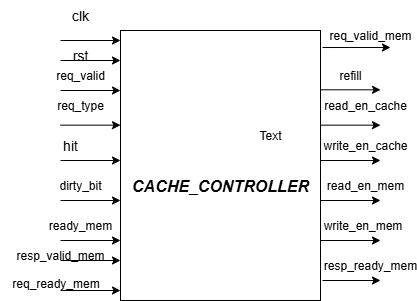

The diagram above was exported from draw.io. Its source (the exported page's mxGraphModel, read from the mxfile embedded in the PNG):
<mxGraphModel dx="1426" dy="785" grid="1" gridSize="10" guides="1" tooltips="1" connect="1" arrows="1" fold="1" page="1" pageScale="1" pageWidth="827" pageHeight="1169" math="0" shadow="0">
  <root>
    <mxCell id="0" />
    <mxCell id="1" parent="0" />
    <mxCell id="HoaXvPJ1DXJ8oRBxtm_t-1" value="" style="rounded=0;whiteSpace=wrap;html=1;" parent="1" vertex="1">
      <mxGeometry x="260" y="300" width="200" height="270" as="geometry" />
    </mxCell>
    <mxCell id="HoaXvPJ1DXJ8oRBxtm_t-2" value="&lt;font style=&quot;font-size: 16px;&quot;&gt;&lt;b&gt;&lt;i&gt;CACHE_CONTROLLER&lt;/i&gt;&lt;/b&gt;&lt;/font&gt;" style="text;html=1;align=center;verticalAlign=middle;whiteSpace=wrap;rounded=0;" parent="1" vertex="1">
      <mxGeometry x="290" y="430" width="140" height="50" as="geometry" />
    </mxCell>
    <mxCell id="HoaXvPJ1DXJ8oRBxtm_t-3" value="" style="endArrow=classic;html=1;rounded=0;" parent="1" edge="1">
      <mxGeometry width="50" height="50" relative="1" as="geometry">
        <mxPoint x="200" y="310" as="sourcePoint" />
        <mxPoint x="260" y="310" as="targetPoint" />
      </mxGeometry>
    </mxCell>
    <mxCell id="yfD1pwMn7jiMeCtGR1Qs-1" value="" style="endArrow=classic;html=1;rounded=0;" parent="1" edge="1">
      <mxGeometry width="50" height="50" relative="1" as="geometry">
        <mxPoint x="200" y="360" as="sourcePoint" />
        <mxPoint x="260" y="360" as="targetPoint" />
      </mxGeometry>
    </mxCell>
    <mxCell id="yfD1pwMn7jiMeCtGR1Qs-2" value="" style="endArrow=classic;html=1;rounded=0;" parent="1" edge="1">
      <mxGeometry width="50" height="50" relative="1" as="geometry">
        <mxPoint x="200" y="394.66" as="sourcePoint" />
        <mxPoint x="260" y="394.66" as="targetPoint" />
      </mxGeometry>
    </mxCell>
    <mxCell id="yfD1pwMn7jiMeCtGR1Qs-3" value="" style="endArrow=classic;html=1;rounded=0;" parent="1" edge="1">
      <mxGeometry width="50" height="50" relative="1" as="geometry">
        <mxPoint x="200" y="430" as="sourcePoint" />
        <mxPoint x="260" y="430" as="targetPoint" />
      </mxGeometry>
    </mxCell>
    <mxCell id="yfD1pwMn7jiMeCtGR1Qs-4" value="" style="endArrow=classic;html=1;rounded=0;" parent="1" edge="1">
      <mxGeometry width="50" height="50" relative="1" as="geometry">
        <mxPoint x="200" y="470" as="sourcePoint" />
        <mxPoint x="260" y="470" as="targetPoint" />
      </mxGeometry>
    </mxCell>
    <mxCell id="yfD1pwMn7jiMeCtGR1Qs-5" value="" style="endArrow=classic;html=1;rounded=0;" parent="1" edge="1">
      <mxGeometry width="50" height="50" relative="1" as="geometry">
        <mxPoint x="200" y="510" as="sourcePoint" />
        <mxPoint x="260" y="510" as="targetPoint" />
      </mxGeometry>
    </mxCell>
    <mxCell id="yfD1pwMn7jiMeCtGR1Qs-6" value="&lt;span style=&quot;font-size: 14px;&quot;&gt;clk&lt;/span&gt;" style="text;html=1;align=center;verticalAlign=middle;whiteSpace=wrap;rounded=0;" parent="1" vertex="1">
      <mxGeometry x="190" y="270" width="60" height="30" as="geometry" />
    </mxCell>
    <mxCell id="yfD1pwMn7jiMeCtGR1Qs-7" value="&lt;span style=&quot;font-size: 14px;&quot;&gt;hit&lt;/span&gt;" style="text;html=1;align=center;verticalAlign=middle;whiteSpace=wrap;rounded=0;" parent="1" vertex="1">
      <mxGeometry x="180" y="400" width="60" height="30" as="geometry" />
    </mxCell>
    <mxCell id="7spdITXHO6cvEVJgHwIa-1" value="req_type" style="text;html=1;align=center;verticalAlign=middle;whiteSpace=wrap;rounded=0;" parent="1" vertex="1">
      <mxGeometry x="190" y="360" width="60" height="30" as="geometry" />
    </mxCell>
    <mxCell id="7spdITXHO6cvEVJgHwIa-2" value="dirty_bit" style="text;html=1;align=center;verticalAlign=middle;whiteSpace=wrap;rounded=0;" parent="1" vertex="1">
      <mxGeometry x="190" y="440" width="60" height="30" as="geometry" />
    </mxCell>
    <mxCell id="7spdITXHO6cvEVJgHwIa-3" value="ready_mem" style="text;html=1;align=center;verticalAlign=middle;whiteSpace=wrap;rounded=0;" parent="1" vertex="1">
      <mxGeometry x="190" y="480" width="60" height="30" as="geometry" />
    </mxCell>
    <mxCell id="aQmyK_utliXqq-_prhE2-2" value="" style="endArrow=classic;html=1;rounded=0;" parent="1" edge="1">
      <mxGeometry width="50" height="50" relative="1" as="geometry">
        <mxPoint x="460" y="359.31" as="sourcePoint" />
        <mxPoint x="520" y="359.31" as="targetPoint" />
      </mxGeometry>
    </mxCell>
    <mxCell id="aQmyK_utliXqq-_prhE2-3" value="" style="endArrow=classic;html=1;rounded=0;" parent="1" edge="1">
      <mxGeometry width="50" height="50" relative="1" as="geometry">
        <mxPoint x="460" y="394.66" as="sourcePoint" />
        <mxPoint x="520" y="394.66" as="targetPoint" />
      </mxGeometry>
    </mxCell>
    <mxCell id="aQmyK_utliXqq-_prhE2-4" value="" style="endArrow=classic;html=1;rounded=0;" parent="1" edge="1">
      <mxGeometry width="50" height="50" relative="1" as="geometry">
        <mxPoint x="460" y="430" as="sourcePoint" />
        <mxPoint x="520" y="430" as="targetPoint" />
      </mxGeometry>
    </mxCell>
    <mxCell id="WkFxjSxZHwrNMreWlTdL-2" value="refill" style="text;html=1;align=center;verticalAlign=middle;whiteSpace=wrap;rounded=0;" parent="1" vertex="1">
      <mxGeometry x="460" y="330" width="60" height="30" as="geometry" />
    </mxCell>
    <mxCell id="WkFxjSxZHwrNMreWlTdL-3" value="read_en_cache" style="text;html=1;align=center;verticalAlign=middle;whiteSpace=wrap;rounded=0;" parent="1" vertex="1">
      <mxGeometry x="475" y="360" width="60" height="30" as="geometry" />
    </mxCell>
    <mxCell id="WkFxjSxZHwrNMreWlTdL-4" value="write_en_cache" style="text;html=1;align=center;verticalAlign=middle;whiteSpace=wrap;rounded=0;" parent="1" vertex="1">
      <mxGeometry x="475" y="400" width="60" height="30" as="geometry" />
    </mxCell>
    <mxCell id="WkFxjSxZHwrNMreWlTdL-5" value="" style="endArrow=classic;html=1;rounded=0;" parent="1" edge="1">
      <mxGeometry width="50" height="50" relative="1" as="geometry">
        <mxPoint x="460" y="470" as="sourcePoint" />
        <mxPoint x="520" y="470" as="targetPoint" />
      </mxGeometry>
    </mxCell>
    <mxCell id="WkFxjSxZHwrNMreWlTdL-6" value="" style="endArrow=classic;html=1;rounded=0;" parent="1" edge="1">
      <mxGeometry width="50" height="50" relative="1" as="geometry">
        <mxPoint x="460" y="510" as="sourcePoint" />
        <mxPoint x="520" y="510" as="targetPoint" />
      </mxGeometry>
    </mxCell>
    <mxCell id="07AWumhIjBAPMQWSdqnw-1" value="read_en_mem" style="text;html=1;align=center;verticalAlign=middle;whiteSpace=wrap;rounded=0;" parent="1" vertex="1">
      <mxGeometry x="470" y="440" width="70" height="30" as="geometry" />
    </mxCell>
    <mxCell id="07AWumhIjBAPMQWSdqnw-2" value="write_en_mem" style="text;html=1;align=center;verticalAlign=middle;whiteSpace=wrap;rounded=0;" parent="1" vertex="1">
      <mxGeometry x="465" y="480" width="75" height="30" as="geometry" />
    </mxCell>
    <mxCell id="ynZ2rlaSkZOn45-flXa6-1" value="req_valid" style="text;html=1;align=center;verticalAlign=middle;whiteSpace=wrap;rounded=0;" parent="1" vertex="1">
      <mxGeometry x="190" y="330" width="60" height="30" as="geometry" />
    </mxCell>
    <mxCell id="qX-a2P0caD1GPLuJUWWa-1" value="" style="endArrow=classic;html=1;rounded=0;" parent="1" edge="1">
      <mxGeometry width="50" height="50" relative="1" as="geometry">
        <mxPoint x="200" y="330" as="sourcePoint" />
        <mxPoint x="260" y="330" as="targetPoint" />
      </mxGeometry>
    </mxCell>
    <mxCell id="qX-a2P0caD1GPLuJUWWa-2" value="&lt;font style=&quot;font-size: 14px;&quot;&gt;rst&lt;/font&gt;" style="text;html=1;align=center;verticalAlign=middle;whiteSpace=wrap;rounded=0;" parent="1" vertex="1">
      <mxGeometry x="190" y="310" width="60" height="30" as="geometry" />
    </mxCell>
    <mxCell id="GjG-1kjUryRZsk_vyL2S-1" value="" style="endArrow=classic;html=1;rounded=0;exitX=1.01;exitY=0.063;exitDx=0;exitDy=0;exitPerimeter=0;" edge="1" parent="1" source="HoaXvPJ1DXJ8oRBxtm_t-1">
      <mxGeometry width="50" height="50" relative="1" as="geometry">
        <mxPoint x="390" y="430" as="sourcePoint" />
        <mxPoint x="530" y="317" as="targetPoint" />
        <Array as="points" />
      </mxGeometry>
    </mxCell>
    <mxCell id="GjG-1kjUryRZsk_vyL2S-2" value="" style="endArrow=classic;html=1;rounded=0;" edge="1" parent="1">
      <mxGeometry width="50" height="50" relative="1" as="geometry">
        <mxPoint x="462" y="550" as="sourcePoint" />
        <mxPoint x="520" y="550" as="targetPoint" />
      </mxGeometry>
    </mxCell>
    <mxCell id="GjG-1kjUryRZsk_vyL2S-3" value="" style="endArrow=classic;html=1;rounded=0;" edge="1" parent="1">
      <mxGeometry width="50" height="50" relative="1" as="geometry">
        <mxPoint x="200" y="530" as="sourcePoint" />
        <mxPoint x="260" y="530" as="targetPoint" />
      </mxGeometry>
    </mxCell>
    <mxCell id="GjG-1kjUryRZsk_vyL2S-4" value="" style="endArrow=classic;html=1;rounded=0;" edge="1" parent="1">
      <mxGeometry width="50" height="50" relative="1" as="geometry">
        <mxPoint x="200" y="560" as="sourcePoint" />
        <mxPoint x="260" y="560" as="targetPoint" />
      </mxGeometry>
    </mxCell>
    <mxCell id="GjG-1kjUryRZsk_vyL2S-5" value="req_valid_mem" style="text;html=1;align=center;verticalAlign=middle;whiteSpace=wrap;rounded=0;" vertex="1" parent="1">
      <mxGeometry x="480" y="290" width="60" height="30" as="geometry" />
    </mxCell>
    <mxCell id="GjG-1kjUryRZsk_vyL2S-6" value="Text" style="text;html=1;align=center;verticalAlign=middle;whiteSpace=wrap;rounded=0;" vertex="1" parent="1">
      <mxGeometry x="380" y="390" width="60" height="30" as="geometry" />
    </mxCell>
    <mxCell id="GjG-1kjUryRZsk_vyL2S-9" value="resp_ready_mem" style="text;html=1;align=center;verticalAlign=middle;whiteSpace=wrap;rounded=0;" vertex="1" parent="1">
      <mxGeometry x="480" y="520" width="60" height="30" as="geometry" />
    </mxCell>
    <mxCell id="GjG-1kjUryRZsk_vyL2S-10" value="resp_valid_mem" style="text;html=1;align=center;verticalAlign=middle;whiteSpace=wrap;rounded=0;" vertex="1" parent="1">
      <mxGeometry x="170" y="510" width="60" height="30" as="geometry" />
    </mxCell>
    <mxCell id="GjG-1kjUryRZsk_vyL2S-12" value="req_ready_mem" style="text;html=1;align=center;verticalAlign=middle;resizable=0;points=[];autosize=1;strokeColor=none;fillColor=none;" vertex="1" parent="1">
      <mxGeometry x="140" y="538" width="110" height="30" as="geometry" />
    </mxCell>
  </root>
</mxGraphModel>